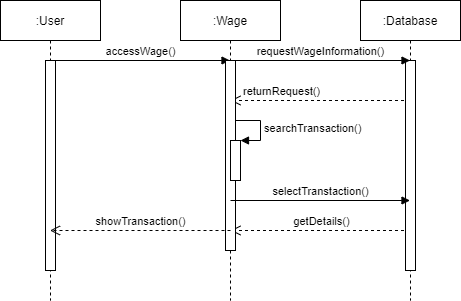

The diagram above was exported from draw.io. Its source (the exported page's mxGraphModel, read from the mxfile embedded in the PNG):
<mxGraphModel dx="1278" dy="548" grid="1" gridSize="10" guides="1" tooltips="1" connect="1" arrows="1" fold="1" page="1" pageScale="1" pageWidth="850" pageHeight="1100" math="0" shadow="0">
  <root>
    <mxCell id="0" />
    <mxCell id="1" parent="0" />
    <mxCell id="OrFH4lKAukJ-30YGIp5c-1" value=":User" style="shape=umlLifeline;perimeter=lifelinePerimeter;whiteSpace=wrap;html=1;container=1;collapsible=0;recursiveResize=0;outlineConnect=0;" vertex="1" parent="1">
      <mxGeometry x="170" y="120" width="100" height="300" as="geometry" />
    </mxCell>
    <mxCell id="OrFH4lKAukJ-30YGIp5c-8" value="accessWage()" style="html=1;verticalAlign=bottom;endArrow=block;" edge="1" parent="OrFH4lKAukJ-30YGIp5c-1" target="OrFH4lKAukJ-30YGIp5c-2">
      <mxGeometry width="80" relative="1" as="geometry">
        <mxPoint x="50" y="60" as="sourcePoint" />
        <mxPoint x="130" y="60" as="targetPoint" />
      </mxGeometry>
    </mxCell>
    <mxCell id="OrFH4lKAukJ-30YGIp5c-2" value=":Wage" style="shape=umlLifeline;perimeter=lifelinePerimeter;whiteSpace=wrap;html=1;container=1;collapsible=0;recursiveResize=0;outlineConnect=0;" vertex="1" parent="1">
      <mxGeometry x="350" y="120" width="100" height="300" as="geometry" />
    </mxCell>
    <mxCell id="OrFH4lKAukJ-30YGIp5c-14" value="returnRequest()" style="html=1;verticalAlign=bottom;endArrow=open;dashed=1;endSize=8;" edge="1" parent="OrFH4lKAukJ-30YGIp5c-2" source="OrFH4lKAukJ-30YGIp5c-4">
      <mxGeometry x="0.4429" relative="1" as="geometry">
        <mxPoint x="130" y="100" as="sourcePoint" />
        <mxPoint x="50" y="100" as="targetPoint" />
        <mxPoint x="1" as="offset" />
      </mxGeometry>
    </mxCell>
    <mxCell id="OrFH4lKAukJ-30YGIp5c-21" value="getDetails()" style="html=1;verticalAlign=bottom;endArrow=open;dashed=1;endSize=8;" edge="1" parent="OrFH4lKAukJ-30YGIp5c-2" source="OrFH4lKAukJ-30YGIp5c-4">
      <mxGeometry x="-0.0028" relative="1" as="geometry">
        <mxPoint x="130" y="230" as="sourcePoint" />
        <mxPoint x="50" y="230" as="targetPoint" />
        <mxPoint as="offset" />
      </mxGeometry>
    </mxCell>
    <mxCell id="OrFH4lKAukJ-30YGIp5c-4" value=":Database" style="shape=umlLifeline;perimeter=lifelinePerimeter;whiteSpace=wrap;html=1;container=1;collapsible=0;recursiveResize=0;outlineConnect=0;" vertex="1" parent="1">
      <mxGeometry x="530" y="120" width="100" height="300" as="geometry" />
    </mxCell>
    <mxCell id="OrFH4lKAukJ-30YGIp5c-7" value="" style="html=1;points=[];perimeter=orthogonalPerimeter;" vertex="1" parent="OrFH4lKAukJ-30YGIp5c-4">
      <mxGeometry x="45" y="60" width="10" height="210" as="geometry" />
    </mxCell>
    <mxCell id="OrFH4lKAukJ-30YGIp5c-6" value="" style="html=1;points=[];perimeter=orthogonalPerimeter;" vertex="1" parent="1">
      <mxGeometry x="215" y="180" width="10" height="210" as="geometry" />
    </mxCell>
    <mxCell id="OrFH4lKAukJ-30YGIp5c-9" value="requestWageInformation()" style="html=1;verticalAlign=bottom;endArrow=block;" edge="1" parent="1" target="OrFH4lKAukJ-30YGIp5c-4">
      <mxGeometry x="0.0028" width="80" relative="1" as="geometry">
        <mxPoint x="400" y="180" as="sourcePoint" />
        <mxPoint x="480" y="180" as="targetPoint" />
        <mxPoint as="offset" />
      </mxGeometry>
    </mxCell>
    <mxCell id="OrFH4lKAukJ-30YGIp5c-16" value="" style="html=1;points=[];perimeter=orthogonalPerimeter;" vertex="1" parent="1">
      <mxGeometry x="395" y="180" width="10" height="190" as="geometry" />
    </mxCell>
    <mxCell id="OrFH4lKAukJ-30YGIp5c-17" value="" style="html=1;points=[];perimeter=orthogonalPerimeter;" vertex="1" parent="1">
      <mxGeometry x="400" y="260" width="10" height="40" as="geometry" />
    </mxCell>
    <mxCell id="OrFH4lKAukJ-30YGIp5c-18" value="searchTransaction()" style="edgeStyle=orthogonalEdgeStyle;html=1;align=left;spacingLeft=2;endArrow=block;rounded=0;entryX=1;entryY=0;" edge="1" target="OrFH4lKAukJ-30YGIp5c-17" parent="1">
      <mxGeometry relative="1" as="geometry">
        <mxPoint x="405" y="240" as="sourcePoint" />
        <Array as="points">
          <mxPoint x="430" y="240" />
        </Array>
      </mxGeometry>
    </mxCell>
    <mxCell id="OrFH4lKAukJ-30YGIp5c-19" value="selectTranstaction()" style="html=1;verticalAlign=bottom;endArrow=block;" edge="1" parent="1" target="OrFH4lKAukJ-30YGIp5c-4">
      <mxGeometry x="0.0028" width="80" relative="1" as="geometry">
        <mxPoint x="400" y="320" as="sourcePoint" />
        <mxPoint x="480" y="320" as="targetPoint" />
        <mxPoint as="offset" />
      </mxGeometry>
    </mxCell>
    <mxCell id="OrFH4lKAukJ-30YGIp5c-22" value="showTransaction()" style="html=1;verticalAlign=bottom;endArrow=open;dashed=1;endSize=8;" edge="1" parent="1" target="OrFH4lKAukJ-30YGIp5c-1">
      <mxGeometry x="-0.0028" relative="1" as="geometry">
        <mxPoint x="400" y="350" as="sourcePoint" />
        <mxPoint x="320" y="350" as="targetPoint" />
        <mxPoint as="offset" />
      </mxGeometry>
    </mxCell>
  </root>
</mxGraphModel>